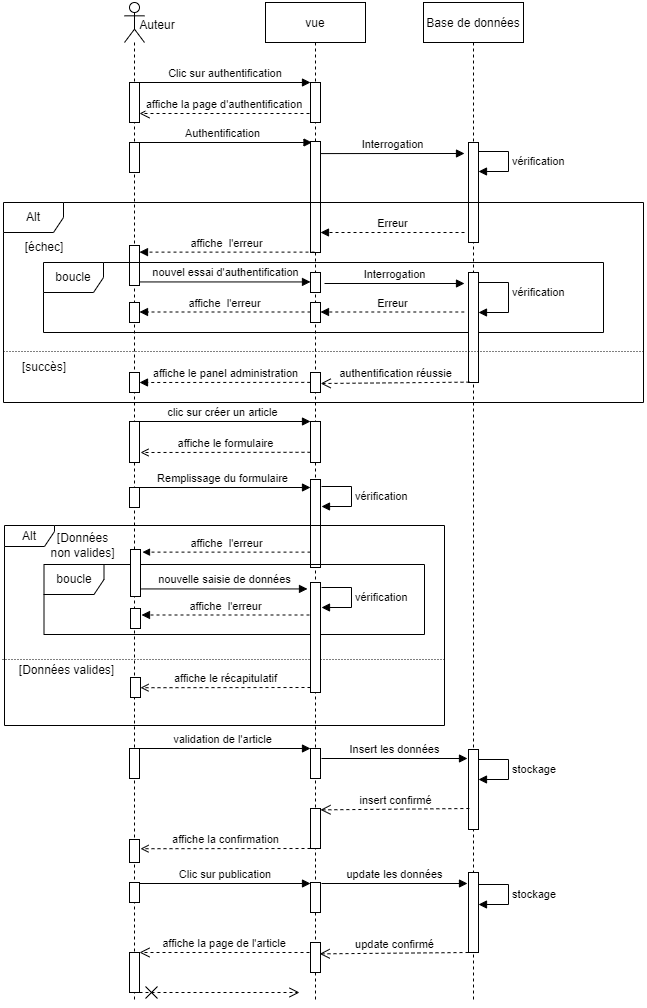

The diagram above was exported from draw.io. Its source (the exported page's mxGraphModel, read from the mxfile embedded in the PNG):
<mxGraphModel dx="1038" dy="539" grid="1" gridSize="10" guides="1" tooltips="1" connect="1" arrows="1" fold="1" page="1" pageScale="1" pageWidth="827" pageHeight="1169" math="0" shadow="0">
  <root>
    <mxCell id="0" />
    <mxCell id="1" parent="0" />
    <mxCell id="wL0E0esEHXv424BmP2_G-1" value="vue" style="shape=umlLifeline;perimeter=lifelinePerimeter;container=1;collapsible=0;recursiveResize=0;shadow=0;strokeWidth=1;rounded=0;" vertex="1" parent="1">
      <mxGeometry x="301" y="80" width="100" height="1000" as="geometry" />
    </mxCell>
    <mxCell id="wL0E0esEHXv424BmP2_G-2" value="" style="points=[];perimeter=orthogonalPerimeter;shadow=0;strokeWidth=1;rounded=0;" vertex="1" parent="wL0E0esEHXv424BmP2_G-1">
      <mxGeometry x="45" y="80" width="10" height="40" as="geometry" />
    </mxCell>
    <mxCell id="wL0E0esEHXv424BmP2_G-3" value="" style="html=1;points=[];perimeter=orthogonalPerimeter;rounded=0;" vertex="1" parent="wL0E0esEHXv424BmP2_G-1">
      <mxGeometry x="45" y="139" width="10" height="111" as="geometry" />
    </mxCell>
    <mxCell id="wL0E0esEHXv424BmP2_G-4" value="" style="html=1;points=[];perimeter=orthogonalPerimeter;sketch=0;" vertex="1" parent="wL0E0esEHXv424BmP2_G-1">
      <mxGeometry x="45" y="419" width="10" height="41" as="geometry" />
    </mxCell>
    <mxCell id="wL0E0esEHXv424BmP2_G-5" value="affiche le formulaire" style="html=1;verticalAlign=bottom;endArrow=open;dashed=1;endSize=6;exitX=0;exitY=0.95;sketch=0;curved=0;" edge="1" parent="wL0E0esEHXv424BmP2_G-1">
      <mxGeometry relative="1" as="geometry">
        <mxPoint x="-125" y="450" as="targetPoint" />
        <mxPoint x="45" y="449.77999999999975" as="sourcePoint" />
      </mxGeometry>
    </mxCell>
    <mxCell id="wL0E0esEHXv424BmP2_G-8" value="affiche la confirmation" style="html=1;verticalAlign=bottom;endArrow=open;dashed=1;endSize=6;exitX=0;exitY=0.95;sketch=0;curved=0;" edge="1" parent="wL0E0esEHXv424BmP2_G-1">
      <mxGeometry relative="1" as="geometry">
        <mxPoint x="-125" y="846.22" as="targetPoint" />
        <mxPoint x="45" y="846" as="sourcePoint" />
      </mxGeometry>
    </mxCell>
    <mxCell id="wL0E0esEHXv424BmP2_G-9" value="validation de l'article" style="html=1;verticalAlign=bottom;endArrow=block;entryX=0;entryY=0;sketch=0;curved=0;" edge="1" parent="wL0E0esEHXv424BmP2_G-1">
      <mxGeometry relative="1" as="geometry">
        <mxPoint x="-131.40909090909088" y="745.9999999999999" as="sourcePoint" />
        <mxPoint x="45" y="745.9999999999999" as="targetPoint" />
      </mxGeometry>
    </mxCell>
    <mxCell id="wL0E0esEHXv424BmP2_G-10" value="" style="html=1;points=[];perimeter=orthogonalPerimeter;rounded=0;sketch=0;" vertex="1" parent="wL0E0esEHXv424BmP2_G-1">
      <mxGeometry x="45" y="746" width="10" height="30" as="geometry" />
    </mxCell>
    <mxCell id="wL0E0esEHXv424BmP2_G-11" value="" style="html=1;points=[];perimeter=orthogonalPerimeter;rounded=0;sketch=0;" vertex="1" parent="wL0E0esEHXv424BmP2_G-1">
      <mxGeometry x="45" y="806" width="10" height="40" as="geometry" />
    </mxCell>
    <mxCell id="wL0E0esEHXv424BmP2_G-99" value="" style="points=[];perimeter=orthogonalPerimeter;shadow=0;strokeWidth=1;rounded=0;" vertex="1" parent="wL0E0esEHXv424BmP2_G-1">
      <mxGeometry x="45" y="880" width="10" height="30" as="geometry" />
    </mxCell>
    <mxCell id="wL0E0esEHXv424BmP2_G-102" value="" style="points=[];perimeter=orthogonalPerimeter;shadow=0;strokeWidth=1;rounded=0;" vertex="1" parent="wL0E0esEHXv424BmP2_G-1">
      <mxGeometry x="45" y="940" width="10" height="30" as="geometry" />
    </mxCell>
    <mxCell id="wL0E0esEHXv424BmP2_G-13" value="affiche la page d'authentification" style="verticalAlign=bottom;endArrow=open;dashed=1;endSize=8;exitX=0;exitY=0.95;shadow=0;strokeWidth=1;rounded=0;" edge="1" parent="1">
      <mxGeometry relative="1" as="geometry">
        <mxPoint x="175" y="190.9999999999999" as="targetPoint" />
        <mxPoint x="345" y="190.9999999999999" as="sourcePoint" />
      </mxGeometry>
    </mxCell>
    <mxCell id="wL0E0esEHXv424BmP2_G-14" value="Clic sur authentification" style="verticalAlign=bottom;endArrow=block;entryX=0;entryY=0;shadow=0;strokeWidth=1;rounded=0;" edge="1" parent="1" target="wL0E0esEHXv424BmP2_G-2">
      <mxGeometry relative="1" as="geometry">
        <mxPoint x="175" y="160" as="sourcePoint" />
      </mxGeometry>
    </mxCell>
    <mxCell id="wL0E0esEHXv424BmP2_G-15" value="Base de données" style="shape=umlLifeline;perimeter=lifelinePerimeter;container=1;collapsible=0;recursiveResize=0;shadow=0;strokeWidth=1;rounded=0;" vertex="1" parent="1">
      <mxGeometry x="459" y="80" width="100" height="1000" as="geometry" />
    </mxCell>
    <mxCell id="wL0E0esEHXv424BmP2_G-16" value="" style="points=[];perimeter=orthogonalPerimeter;shadow=0;strokeWidth=1;rounded=0;" vertex="1" parent="wL0E0esEHXv424BmP2_G-15">
      <mxGeometry x="45" y="140" width="10" height="100" as="geometry" />
    </mxCell>
    <mxCell id="wL0E0esEHXv424BmP2_G-17" value="vérification" style="edgeStyle=orthogonalEdgeStyle;html=1;align=left;spacingLeft=2;endArrow=block;entryX=1;entryY=0;rounded=0;" edge="1" parent="wL0E0esEHXv424BmP2_G-15">
      <mxGeometry relative="1" as="geometry">
        <mxPoint x="55" y="149" as="sourcePoint" />
        <Array as="points">
          <mxPoint x="85" y="149" />
        </Array>
        <mxPoint x="55" y="169" as="targetPoint" />
      </mxGeometry>
    </mxCell>
    <mxCell id="wL0E0esEHXv424BmP2_G-18" value="Insert les données" style="html=1;verticalAlign=bottom;endArrow=block;rounded=0;" edge="1" parent="wL0E0esEHXv424BmP2_G-15">
      <mxGeometry width="80" relative="1" as="geometry">
        <mxPoint x="-102" y="756" as="sourcePoint" />
        <mxPoint x="44" y="756" as="targetPoint" />
      </mxGeometry>
    </mxCell>
    <mxCell id="wL0E0esEHXv424BmP2_G-19" value="" style="html=1;points=[];perimeter=orthogonalPerimeter;rounded=0;sketch=0;" vertex="1" parent="wL0E0esEHXv424BmP2_G-15">
      <mxGeometry x="45" y="747" width="10" height="80" as="geometry" />
    </mxCell>
    <mxCell id="wL0E0esEHXv424BmP2_G-20" value="stockage" style="edgeStyle=orthogonalEdgeStyle;html=1;align=left;spacingLeft=2;endArrow=block;entryX=1;entryY=0;rounded=0;" edge="1" parent="wL0E0esEHXv424BmP2_G-15">
      <mxGeometry relative="1" as="geometry">
        <mxPoint x="55" y="757" as="sourcePoint" />
        <Array as="points">
          <mxPoint x="85" y="757" />
        </Array>
        <mxPoint x="55" y="777" as="targetPoint" />
      </mxGeometry>
    </mxCell>
    <mxCell id="wL0E0esEHXv424BmP2_G-105" value="" style="html=1;points=[];perimeter=orthogonalPerimeter;rounded=0;sketch=0;" vertex="1" parent="wL0E0esEHXv424BmP2_G-15">
      <mxGeometry x="45" y="870" width="10" height="80" as="geometry" />
    </mxCell>
    <mxCell id="wL0E0esEHXv424BmP2_G-21" value="" style="shape=umlLifeline;participant=umlActor;perimeter=lifelinePerimeter;whiteSpace=wrap;html=1;container=1;collapsible=0;recursiveResize=0;verticalAlign=top;spacingTop=36;outlineConnect=0;size=40;rounded=0;" vertex="1" parent="1">
      <mxGeometry x="160" y="80" width="20" height="1000" as="geometry" />
    </mxCell>
    <mxCell id="wL0E0esEHXv424BmP2_G-22" value="" style="html=1;points=[];perimeter=orthogonalPerimeter;rounded=0;" vertex="1" parent="wL0E0esEHXv424BmP2_G-21">
      <mxGeometry x="5" y="80" width="10" height="40" as="geometry" />
    </mxCell>
    <mxCell id="wL0E0esEHXv424BmP2_G-23" value="" style="html=1;points=[];perimeter=orthogonalPerimeter;rounded=0;" vertex="1" parent="wL0E0esEHXv424BmP2_G-21">
      <mxGeometry x="5" y="140" width="10" height="30" as="geometry" />
    </mxCell>
    <mxCell id="wL0E0esEHXv424BmP2_G-24" value="Authentification" style="html=1;verticalAlign=bottom;endArrow=block;rounded=0;" edge="1" parent="wL0E0esEHXv424BmP2_G-21">
      <mxGeometry width="80" relative="1" as="geometry">
        <mxPoint x="8" y="140" as="sourcePoint" />
        <mxPoint x="187.5" y="140" as="targetPoint" />
      </mxGeometry>
    </mxCell>
    <mxCell id="wL0E0esEHXv424BmP2_G-25" value="" style="html=1;points=[];perimeter=orthogonalPerimeter;sketch=0;" vertex="1" parent="wL0E0esEHXv424BmP2_G-21">
      <mxGeometry x="5" y="419" width="10" height="41" as="geometry" />
    </mxCell>
    <mxCell id="wL0E0esEHXv424BmP2_G-27" value="" style="html=1;points=[];perimeter=orthogonalPerimeter;rounded=0;sketch=0;" vertex="1" parent="wL0E0esEHXv424BmP2_G-21">
      <mxGeometry x="5" y="746" width="10" height="30" as="geometry" />
    </mxCell>
    <mxCell id="wL0E0esEHXv424BmP2_G-28" value="" style="html=1;points=[];perimeter=orthogonalPerimeter;rounded=0;sketch=0;" vertex="1" parent="wL0E0esEHXv424BmP2_G-21">
      <mxGeometry x="5" y="837" width="10" height="23" as="geometry" />
    </mxCell>
    <mxCell id="wL0E0esEHXv424BmP2_G-95" value="" style="points=[];perimeter=orthogonalPerimeter;shadow=0;strokeWidth=1;rounded=0;" vertex="1" parent="wL0E0esEHXv424BmP2_G-21">
      <mxGeometry x="5" y="950" width="10" height="40" as="geometry" />
    </mxCell>
    <mxCell id="wL0E0esEHXv424BmP2_G-30" value="Interrogation" style="html=1;verticalAlign=bottom;endArrow=block;exitX=1.008;exitY=0.271;exitDx=0;exitDy=0;exitPerimeter=0;rounded=0;" edge="1" parent="1">
      <mxGeometry width="80" relative="1" as="geometry">
        <mxPoint x="356.0799999999999" y="231.08100000000013" as="sourcePoint" />
        <mxPoint x="500" y="231" as="targetPoint" />
      </mxGeometry>
    </mxCell>
    <mxCell id="wL0E0esEHXv424BmP2_G-31" value="Alt" style="shape=umlFrame;whiteSpace=wrap;html=1;shadow=0;rounded=0;" vertex="1" parent="1">
      <mxGeometry x="39" y="280" width="640" height="200" as="geometry" />
    </mxCell>
    <mxCell id="wL0E0esEHXv424BmP2_G-32" value="Erreur" style="html=1;verticalAlign=bottom;endArrow=block;dashed=1;rounded=0;" edge="1" parent="1">
      <mxGeometry width="80" relative="1" as="geometry">
        <mxPoint x="500" y="310" as="sourcePoint" />
        <mxPoint x="356" y="310" as="targetPoint" />
      </mxGeometry>
    </mxCell>
    <mxCell id="wL0E0esEHXv424BmP2_G-33" value="" style="html=1;points=[];perimeter=orthogonalPerimeter;shadow=0;rounded=0;" vertex="1" parent="1">
      <mxGeometry x="165" y="323" width="10" height="40" as="geometry" />
    </mxCell>
    <mxCell id="wL0E0esEHXv424BmP2_G-34" value="affiche&amp;nbsp; l'erreur" style="html=1;verticalAlign=bottom;endArrow=block;rounded=0;dashed=1;" edge="1" parent="1">
      <mxGeometry width="80" relative="1" as="geometry">
        <mxPoint x="350" y="329.62" as="sourcePoint" />
        <mxPoint x="175" y="329.62" as="targetPoint" />
      </mxGeometry>
    </mxCell>
    <mxCell id="wL0E0esEHXv424BmP2_G-35" value="boucle" style="shape=umlFrame;whiteSpace=wrap;html=1;shadow=0;rounded=0;" vertex="1" parent="1">
      <mxGeometry x="79" y="340" width="560" height="70" as="geometry" />
    </mxCell>
    <mxCell id="wL0E0esEHXv424BmP2_G-36" value="[échec]" style="text;html=1;strokeColor=none;fillColor=none;align=center;verticalAlign=middle;whiteSpace=wrap;shadow=0;rounded=0;" vertex="1" parent="1">
      <mxGeometry x="50" y="310" width="60" height="30" as="geometry" />
    </mxCell>
    <mxCell id="wL0E0esEHXv424BmP2_G-37" value="[succès]" style="text;html=1;strokeColor=none;fillColor=none;align=center;verticalAlign=middle;whiteSpace=wrap;shadow=0;rounded=0;" vertex="1" parent="1">
      <mxGeometry x="50" y="430" width="60" height="30" as="geometry" />
    </mxCell>
    <mxCell id="wL0E0esEHXv424BmP2_G-38" value="" style="html=1;points=[];perimeter=orthogonalPerimeter;shadow=0;rounded=0;" vertex="1" parent="1">
      <mxGeometry x="346" y="350" width="10" height="20" as="geometry" />
    </mxCell>
    <mxCell id="wL0E0esEHXv424BmP2_G-39" value="nouvel essai d'authentification" style="html=1;verticalAlign=bottom;endArrow=block;rounded=0;" edge="1" parent="1" target="wL0E0esEHXv424BmP2_G-38">
      <mxGeometry width="80" relative="1" as="geometry">
        <mxPoint x="175" y="359.44" as="sourcePoint" />
        <mxPoint x="255" y="359.44" as="targetPoint" />
      </mxGeometry>
    </mxCell>
    <mxCell id="wL0E0esEHXv424BmP2_G-40" value="" style="html=1;points=[];perimeter=orthogonalPerimeter;shadow=0;rounded=0;" vertex="1" parent="1">
      <mxGeometry x="504" y="350" width="10" height="110" as="geometry" />
    </mxCell>
    <mxCell id="wL0E0esEHXv424BmP2_G-41" value="Interrogation" style="html=1;verticalAlign=bottom;endArrow=block;rounded=0;" edge="1" parent="1">
      <mxGeometry width="80" relative="1" as="geometry">
        <mxPoint x="360" y="361" as="sourcePoint" />
        <mxPoint x="500" y="361.00100000000003" as="targetPoint" />
      </mxGeometry>
    </mxCell>
    <mxCell id="wL0E0esEHXv424BmP2_G-42" value="vérification" style="edgeStyle=orthogonalEdgeStyle;html=1;align=left;spacingLeft=2;endArrow=block;entryX=1;entryY=0;rounded=0;" edge="1" parent="1">
      <mxGeometry relative="1" as="geometry">
        <mxPoint x="514" y="370" as="sourcePoint" />
        <Array as="points">
          <mxPoint x="514" y="360" />
          <mxPoint x="544" y="360" />
          <mxPoint x="544" y="390" />
        </Array>
        <mxPoint x="514" y="390" as="targetPoint" />
      </mxGeometry>
    </mxCell>
    <mxCell id="wL0E0esEHXv424BmP2_G-43" value="Erreur" style="html=1;verticalAlign=bottom;endArrow=block;exitX=0.72;exitY=0.125;exitDx=0;exitDy=0;exitPerimeter=0;dashed=1;rounded=0;" edge="1" parent="1">
      <mxGeometry width="80" relative="1" as="geometry">
        <mxPoint x="499.8000000000002" y="389.5" as="sourcePoint" />
        <mxPoint x="356" y="389.5" as="targetPoint" />
      </mxGeometry>
    </mxCell>
    <mxCell id="wL0E0esEHXv424BmP2_G-44" value="" style="html=1;points=[];perimeter=orthogonalPerimeter;shadow=0;rounded=0;" vertex="1" parent="1">
      <mxGeometry x="346" y="380" width="10" height="20" as="geometry" />
    </mxCell>
    <mxCell id="wL0E0esEHXv424BmP2_G-45" value="" style="html=1;points=[];perimeter=orthogonalPerimeter;shadow=0;rounded=0;" vertex="1" parent="1">
      <mxGeometry x="165" y="380" width="10" height="20" as="geometry" />
    </mxCell>
    <mxCell id="wL0E0esEHXv424BmP2_G-46" value="affiche&amp;nbsp; l'erreur" style="html=1;verticalAlign=bottom;endArrow=block;rounded=0;dashed=1;" edge="1" parent="1">
      <mxGeometry width="80" relative="1" as="geometry">
        <mxPoint x="346" y="389.5" as="sourcePoint" />
        <mxPoint x="175" y="389.5" as="targetPoint" />
      </mxGeometry>
    </mxCell>
    <mxCell id="wL0E0esEHXv424BmP2_G-47" value="" style="line;strokeWidth=1;fillColor=none;align=left;verticalAlign=middle;spacingTop=-1;spacingLeft=3;spacingRight=3;rotatable=0;labelPosition=right;points=[];portConstraint=eastwest;shadow=0;dashed=1;dashPattern=1 2;rounded=0;" vertex="1" parent="1">
      <mxGeometry x="39" y="425" width="641" height="8" as="geometry" />
    </mxCell>
    <mxCell id="wL0E0esEHXv424BmP2_G-48" value="" style="html=1;points=[];perimeter=orthogonalPerimeter;shadow=0;rounded=0;" vertex="1" parent="1">
      <mxGeometry x="346" y="450" width="10" height="20" as="geometry" />
    </mxCell>
    <mxCell id="wL0E0esEHXv424BmP2_G-49" value="authentification réussie" style="html=1;verticalAlign=bottom;endArrow=open;dashed=1;endSize=8;entryX=1.014;entryY=0.55;entryDx=0;entryDy=0;entryPerimeter=0;rounded=0;" edge="1" parent="1" target="wL0E0esEHXv424BmP2_G-48">
      <mxGeometry relative="1" as="geometry">
        <mxPoint x="505" y="459.64" as="sourcePoint" />
        <mxPoint x="425" y="459.64" as="targetPoint" />
      </mxGeometry>
    </mxCell>
    <mxCell id="wL0E0esEHXv424BmP2_G-50" value="" style="html=1;points=[];perimeter=orthogonalPerimeter;shadow=0;rounded=0;" vertex="1" parent="1">
      <mxGeometry x="165" y="450" width="10" height="20" as="geometry" />
    </mxCell>
    <mxCell id="wL0E0esEHXv424BmP2_G-51" value="affiche le panel administration" style="html=1;verticalAlign=bottom;endArrow=block;rounded=0;exitX=-0.024;exitY=0.494;exitDx=0;exitDy=0;exitPerimeter=0;dashed=1;" edge="1" parent="1" source="wL0E0esEHXv424BmP2_G-48">
      <mxGeometry width="80" relative="1" as="geometry">
        <mxPoint x="340" y="460" as="sourcePoint" />
        <mxPoint x="175" y="460" as="targetPoint" />
      </mxGeometry>
    </mxCell>
    <mxCell id="wL0E0esEHXv424BmP2_G-52" value="clic sur créer un article" style="html=1;verticalAlign=bottom;endArrow=block;entryX=0;entryY=0;sketch=0;curved=0;" edge="1" parent="1">
      <mxGeometry relative="1" as="geometry">
        <mxPoint x="169.590909090909" y="498.9999999999999" as="sourcePoint" />
        <mxPoint x="346" y="498.9999999999999" as="targetPoint" />
      </mxGeometry>
    </mxCell>
    <mxCell id="wL0E0esEHXv424BmP2_G-53" value="insert confirmé" style="html=1;verticalAlign=bottom;endArrow=open;dashed=1;endSize=8;entryX=1.014;entryY=0.55;entryDx=0;entryDy=0;entryPerimeter=0;rounded=0;" edge="1" parent="1">
      <mxGeometry relative="1" as="geometry">
        <mxPoint x="504.86" y="886" as="sourcePoint" />
        <mxPoint x="356.0000000000001" y="887.3600000000001" as="targetPoint" />
      </mxGeometry>
    </mxCell>
    <mxCell id="wL0E0esEHXv424BmP2_G-54" value="Auteur" style="text;html=1;strokeColor=none;fillColor=none;align=center;verticalAlign=middle;whiteSpace=wrap;rounded=0;sketch=0;" vertex="1" parent="1">
      <mxGeometry x="163" y="88" width="60" height="30" as="geometry" />
    </mxCell>
    <mxCell id="wL0E0esEHXv424BmP2_G-73" value="" style="points=[];perimeter=orthogonalPerimeter;shadow=0;strokeWidth=1;rounded=0;" vertex="1" parent="1">
      <mxGeometry x="346" y="557" width="10" height="88" as="geometry" />
    </mxCell>
    <mxCell id="wL0E0esEHXv424BmP2_G-74" value="Remplissage du formulaire" style="html=1;verticalAlign=bottom;endArrow=block;entryX=0;entryY=0;sketch=0;curved=0;" edge="1" parent="1">
      <mxGeometry relative="1" as="geometry">
        <mxPoint x="169.590909090909" y="565" as="sourcePoint" />
        <mxPoint x="346" y="565" as="targetPoint" />
      </mxGeometry>
    </mxCell>
    <mxCell id="wL0E0esEHXv424BmP2_G-75" value="" style="html=1;points=[];perimeter=orthogonalPerimeter;sketch=0;" vertex="1" parent="1">
      <mxGeometry x="165" y="565" width="10" height="20" as="geometry" />
    </mxCell>
    <mxCell id="wL0E0esEHXv424BmP2_G-76" value="vérification" style="edgeStyle=orthogonalEdgeStyle;html=1;align=left;spacingLeft=2;endArrow=block;entryX=1;entryY=0;rounded=0;" edge="1" parent="1">
      <mxGeometry relative="1" as="geometry">
        <mxPoint x="357" y="564" as="sourcePoint" />
        <Array as="points">
          <mxPoint x="387" y="564" />
        </Array>
        <mxPoint x="357" y="584" as="targetPoint" />
      </mxGeometry>
    </mxCell>
    <mxCell id="wL0E0esEHXv424BmP2_G-77" value="Alt" style="shape=umlFrame;whiteSpace=wrap;html=1;shadow=0;rounded=0;width=50;height=21;" vertex="1" parent="1">
      <mxGeometry x="40" y="603" width="440" height="200" as="geometry" />
    </mxCell>
    <mxCell id="wL0E0esEHXv424BmP2_G-78" value="boucle" style="shape=umlFrame;whiteSpace=wrap;html=1;shadow=0;rounded=0;" vertex="1" parent="1">
      <mxGeometry x="79.5" y="642" width="380.5" height="70" as="geometry" />
    </mxCell>
    <mxCell id="wL0E0esEHXv424BmP2_G-79" value="" style="line;strokeWidth=1;fillColor=none;align=left;verticalAlign=middle;spacingTop=-1;spacingLeft=3;spacingRight=3;rotatable=0;labelPosition=right;points=[];portConstraint=eastwest;shadow=0;dashed=1;dashPattern=1 2;rounded=0;" vertex="1" parent="1">
      <mxGeometry x="38" y="733" width="442" height="8" as="geometry" />
    </mxCell>
    <mxCell id="wL0E0esEHXv424BmP2_G-80" value="[Données non valides]" style="text;html=1;strokeColor=none;fillColor=none;align=center;verticalAlign=middle;whiteSpace=wrap;shadow=0;rounded=0;" vertex="1" parent="1">
      <mxGeometry x="82" y="608" width="73" height="30" as="geometry" />
    </mxCell>
    <mxCell id="wL0E0esEHXv424BmP2_G-81" value="affiche&amp;nbsp; l'erreur" style="html=1;verticalAlign=bottom;endArrow=block;rounded=0;dashed=1;endSize=5;" edge="1" parent="1">
      <mxGeometry width="80" relative="1" as="geometry">
        <mxPoint x="346" y="629.6199999999999" as="sourcePoint" />
        <mxPoint x="178" y="629.6199999999999" as="targetPoint" />
      </mxGeometry>
    </mxCell>
    <mxCell id="wL0E0esEHXv424BmP2_G-82" value="" style="html=1;points=[];perimeter=orthogonalPerimeter;shadow=0;rounded=0;" vertex="1" parent="1">
      <mxGeometry x="166" y="627" width="10" height="47" as="geometry" />
    </mxCell>
    <mxCell id="wL0E0esEHXv424BmP2_G-83" value="nouvelle saisie de données" style="html=1;verticalAlign=bottom;endArrow=block;rounded=0;" edge="1" parent="1">
      <mxGeometry width="80" relative="1" as="geometry">
        <mxPoint x="177" y="666.44" as="sourcePoint" />
        <mxPoint x="343" y="666.44" as="targetPoint" />
      </mxGeometry>
    </mxCell>
    <mxCell id="wL0E0esEHXv424BmP2_G-84" value="" style="html=1;points=[];perimeter=orthogonalPerimeter;shadow=0;rounded=0;" vertex="1" parent="1">
      <mxGeometry x="346" y="660" width="10" height="110" as="geometry" />
    </mxCell>
    <mxCell id="wL0E0esEHXv424BmP2_G-85" value="vérification" style="edgeStyle=orthogonalEdgeStyle;html=1;align=left;spacingLeft=2;endArrow=block;entryX=1;entryY=0;rounded=0;" edge="1" parent="1">
      <mxGeometry relative="1" as="geometry">
        <mxPoint x="357" y="665" as="sourcePoint" />
        <Array as="points">
          <mxPoint x="387" y="665" />
        </Array>
        <mxPoint x="357" y="685" as="targetPoint" />
      </mxGeometry>
    </mxCell>
    <mxCell id="wL0E0esEHXv424BmP2_G-86" value="affiche&amp;nbsp; l'erreur" style="html=1;verticalAlign=bottom;endArrow=block;rounded=0;dashed=1;" edge="1" parent="1">
      <mxGeometry width="80" relative="1" as="geometry">
        <mxPoint x="345" y="692.5" as="sourcePoint" />
        <mxPoint x="177" y="692.5" as="targetPoint" />
      </mxGeometry>
    </mxCell>
    <mxCell id="wL0E0esEHXv424BmP2_G-87" value="" style="html=1;points=[];perimeter=orthogonalPerimeter;shadow=0;rounded=0;" vertex="1" parent="1">
      <mxGeometry x="166" y="686" width="10" height="20" as="geometry" />
    </mxCell>
    <mxCell id="wL0E0esEHXv424BmP2_G-88" value="[Données valides]" style="text;html=1;strokeColor=none;fillColor=none;align=center;verticalAlign=middle;whiteSpace=wrap;shadow=0;rounded=0;" vertex="1" parent="1">
      <mxGeometry x="50" y="733" width="105" height="30" as="geometry" />
    </mxCell>
    <mxCell id="wL0E0esEHXv424BmP2_G-89" value="affiche le récapitulatif" style="html=1;verticalAlign=bottom;endArrow=open;dashed=1;endSize=6;exitX=0;exitY=0.95;sketch=0;curved=0;" edge="1" parent="1">
      <mxGeometry relative="1" as="geometry">
        <mxPoint x="176" y="765.22" as="targetPoint" />
        <mxPoint x="346" y="764.9999999999998" as="sourcePoint" />
      </mxGeometry>
    </mxCell>
    <mxCell id="wL0E0esEHXv424BmP2_G-90" value="" style="html=1;points=[];perimeter=orthogonalPerimeter;shadow=0;rounded=0;" vertex="1" parent="1">
      <mxGeometry x="166" y="755" width="10" height="20" as="geometry" />
    </mxCell>
    <mxCell id="wL0E0esEHXv424BmP2_G-96" value="affiche la page de l'article" style="verticalAlign=bottom;endArrow=open;dashed=1;endSize=8;exitX=0;exitY=0.95;shadow=0;strokeWidth=1;rounded=0;" edge="1" parent="1">
      <mxGeometry relative="1" as="geometry">
        <mxPoint x="175" y="1030" as="targetPoint" />
        <mxPoint x="345" y="1030" as="sourcePoint" />
      </mxGeometry>
    </mxCell>
    <mxCell id="wL0E0esEHXv424BmP2_G-97" value="Clic sur publication" style="verticalAlign=bottom;endArrow=block;entryX=0;entryY=0;shadow=0;strokeWidth=1;rounded=0;" edge="1" parent="1">
      <mxGeometry relative="1" as="geometry">
        <mxPoint x="175" y="961" as="sourcePoint" />
        <mxPoint x="346" y="961" as="targetPoint" />
      </mxGeometry>
    </mxCell>
    <mxCell id="wL0E0esEHXv424BmP2_G-98" value="" style="html=1;points=[];perimeter=orthogonalPerimeter;rounded=0;" vertex="1" parent="1">
      <mxGeometry x="165" y="960" width="10" height="20" as="geometry" />
    </mxCell>
    <mxCell id="wL0E0esEHXv424BmP2_G-29" value="" style="endArrow=open;startArrow=cross;endFill=0;startFill=0;endSize=8;startSize=10;html=1;rounded=1;dashed=1;sketch=0;curved=0;" edge="1" parent="1">
      <mxGeometry width="160" relative="1" as="geometry">
        <mxPoint x="175" y="1070" as="sourcePoint" />
        <mxPoint x="335" y="1070" as="targetPoint" />
      </mxGeometry>
    </mxCell>
    <mxCell id="wL0E0esEHXv424BmP2_G-103" value="update les données" style="html=1;verticalAlign=bottom;endArrow=block;rounded=0;" edge="1" parent="1">
      <mxGeometry width="80" relative="1" as="geometry">
        <mxPoint x="357" y="961" as="sourcePoint" />
        <mxPoint x="503" y="961" as="targetPoint" />
      </mxGeometry>
    </mxCell>
    <mxCell id="wL0E0esEHXv424BmP2_G-104" value="stockage" style="edgeStyle=orthogonalEdgeStyle;html=1;align=left;spacingLeft=2;endArrow=block;entryX=1;entryY=0;rounded=0;" edge="1" parent="1">
      <mxGeometry relative="1" as="geometry">
        <mxPoint x="514" y="962" as="sourcePoint" />
        <Array as="points">
          <mxPoint x="544" y="962" />
        </Array>
        <mxPoint x="514" y="982" as="targetPoint" />
      </mxGeometry>
    </mxCell>
    <mxCell id="wL0E0esEHXv424BmP2_G-106" value="update confirmé" style="html=1;verticalAlign=bottom;endArrow=open;dashed=1;endSize=8;entryX=1.014;entryY=0.55;entryDx=0;entryDy=0;entryPerimeter=0;rounded=0;" edge="1" parent="1">
      <mxGeometry relative="1" as="geometry">
        <mxPoint x="504.0000000000001" y="1030" as="sourcePoint" />
        <mxPoint x="355.14" y="1031.3600000000001" as="targetPoint" />
      </mxGeometry>
    </mxCell>
  </root>
</mxGraphModel>